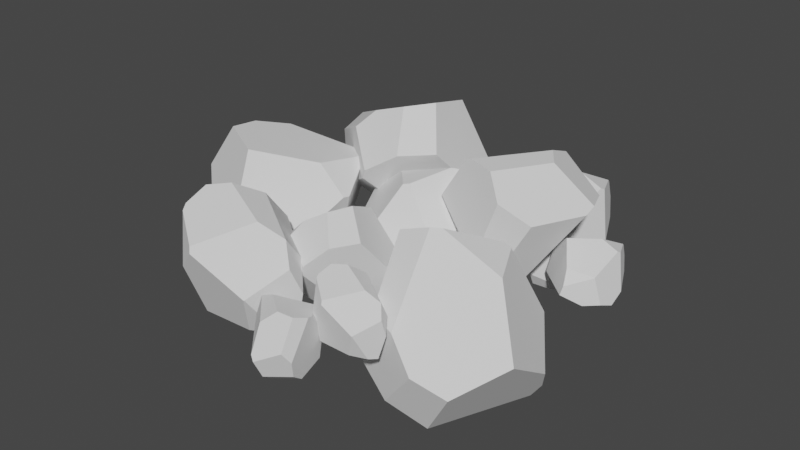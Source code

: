 # Source: iron.blend  (saved by Blender 3.3.6; exported with 4.5.12 LTS)
import bpy
from mathutils import Matrix  # noqa: F401  (used for matrix-valued properties, if any)

bpy.ops.wm.read_factory_settings(use_empty=True)
scene = bpy.context.scene
scene.name = 'Scene'

# ---- collections
col_collection = bpy.data.collections.new('Collection'); scene.collection.children.link(col_collection)

# ---- world
world_world = bpy.data.worlds.new('World'); scene.world = world_world
world_world.use_nodes = True; world_world.node_tree.nodes.clear()
_N = world_world.node_tree.nodes; _L = world_world.node_tree.links
n0 = _N.new('ShaderNodeOutputWorld'); n0.name = 'World Output'; n0.location = (300, 300)
n1 = _N.new('ShaderNodeBackground'); n1.name = 'Background'; n1.location = (10, 300)
n1.inputs[0].default_value = (0.05088, 0.05088, 0.05088, 1.0)
_L.new(n1.outputs[0], n0.inputs[0])
n0.is_active_output = True
world_world.color = (0.05088, 0.05088, 0.05088)
world_world.use_sun_shadow = False
world_world.sun_shadow_jitter_overblur = 0.0

# ---- meshes
me_sphere = bpy.data.meshes.new('Sphere')
me_sphere.from_pydata([(-0.09768, 0.1155, 0.04887), (-0.1116, 0.06142, 0.08545), (-0.09714, -0.008775, 0.03979), (-0.08543, -0.0294, 0.005039), (0.01808, 0.07121, 0.15), (-0.04752, 0.04388, 0.1358), (-0.07508, 0.1016, -0.01662), (-0.07775, -0.02906, -0.01692), (-0.06272, 0.1358, 0.05174), (0.01497, 0.1256, 0.0005293), (-0.03434, 0.1271, -0.008881), (-0.0442, -0.0408, 0.06624), (-0.04394, -0.04143, 0.06496), (-0.01538, 0.00813, 0.1378), (-0.006734, 0.01198, 0.1397), (0.05302, 0.09053, 0.1262), (0.02601, 0.07999, 0.1473), (0.01079, 0.134, 0.06973), (-0.0237, 0.1363, 0.0732), (0.051, -0.00868, 0.06883), (0.06934, 0.07097, 0.09799), (-0.02067, -0.04003, -0.006014), (0.01061, -0.04774, 0.02184), (0.02588, 0.1137, 0.002631), (0.04296, -0.03099, 0.03326), (0.06474, 0.07341, 0.05019), (0.04265, -0.03127, 0.03292), (0.01589, -0.01324, 0.0009211), (2.399e-05, 0.2719, 0.05511), (0.03908, 0.2495, 0.08939), (0.07471, 0.1972, 0.05488), (0.08172, 0.1765, 0.02664), (0.1155, 0.3426, 0.06382), (0.09683, 0.2903, 0.09007), (-0.002127, 0.2476, 0.0003952), (0.07795, 0.1712, 0.007991), (0.004841, 0.3012, 0.03768), (0.03119, 0.3107, -0.03662), (0.00383, 0.2845, -0.01708), (0.1284, 0.2146, 0.04626), (0.1285, 0.2138, 0.0453), (0.135, 0.2857, 0.07631), (0.1373, 0.2927, 0.07285), (0.1122, 0.3603, 0.02871), (0.1129, 0.3502, 0.05739), (0.04663, 0.3421, 0.01117), (0.03004, 0.3286, 0.03146), (0.1543, 0.2787, -0.003528), (0.1229, 0.3451, 0.002337), (0.1154, 0.1962, -0.01416), (0.1441, 0.218, -0.01168), (0.04448, 0.3098, -0.04036), (0.1527, 0.2475, -0.02187), (0.1035, 0.3246, -0.02716), (0.1527, 0.2471, -0.02192), (0.1183, 0.2316, -0.03004), (-0.1715, -0.1744, -0.004719), (-0.1509, -0.2371, -0.001166), (-0.06691, -0.2393, 0.003703), (-0.0291, -0.2218, 0.005192), (-0.1797, -0.239, 0.1398), (-0.1578, -0.2646, 0.0764), (-0.1202, -0.1267, -0.003608), (-0.01587, -0.203, 0.005228), (-0.1851, -0.1538, 0.02704), (-0.1381, -0.09757, 0.08382), (-0.14, -0.1051, 0.03467), (-0.04991, -0.261, 0.06442), (-0.04864, -0.2603, 0.06431), (-0.1264, -0.2768, 0.1101), (-0.1295, -0.2733, 0.1185), (-0.1773, -0.1993, 0.163), (-0.1842, -0.2294, 0.1455), (-0.1849, -0.1453, 0.1016), (-0.193, -0.1573, 0.07032), (-0.06534, -0.2147, 0.1512), (-0.1434, -0.1845, 0.1708), (-0.006294, -0.1996, 0.06295), (-0.0122, -0.215, 0.1018), (-0.1284, -0.1026, 0.09572), (-0.02814, -0.2037, 0.1342), (-0.1186, -0.1491, 0.1509), (-0.02776, -0.2037, 0.1338), (-0.02718, -0.1779, 0.09694), (0.0477, -0.2038, 0.03314), (0.05953, -0.2385, 0.03909), (0.1068, -0.2395, 0.03931), (0.128, -0.2297, 0.03766), (0.04784, -0.2291, 0.1184), (0.05822, -0.2481, 0.08442), (0.07632, -0.1773, 0.02862), (0.1353, -0.2192, 0.03587), (0.04101, -0.1901, 0.04969), (0.06896, -0.1546, 0.07559), (0.06638, -0.1624, 0.0489), (0.1183, -0.2471, 0.0741), (0.119, -0.2467, 0.07395), (0.07691, -0.2524, 0.1031), (0.07543, -0.2498, 0.1075), (0.04983, -0.2053, 0.1283), (0.04549, -0.2233, 0.121), (0.04343, -0.1798, 0.09044), (0.03799, -0.1888, 0.07423), (0.1122, -0.2149, 0.1194), (0.06897, -0.1966, 0.1305), (0.1425, -0.2131, 0.06737), (0.1404, -0.2187, 0.09027), (0.07477, -0.1566, 0.08227), (0.1325, -0.2101, 0.1079), (0.08214, -0.1784, 0.116), (0.1327, -0.2101, 0.1077), (0.1318, -0.1984, 0.08531), (-0.08097, 0.2626, -0.0431), (-0.06914, 0.2279, -0.03714), (-0.02189, 0.227, -0.03692), (-0.000717, 0.2368, -0.03857), (-0.08084, 0.2373, 0.0422), (-0.07045, 0.2184, 0.00819), (-0.05236, 0.2891, -0.04761), (0.006637, 0.2473, -0.04037), (-0.08766, 0.2764, -0.02655), (-0.05972, 0.3118, -0.0006442), (-0.0623, 0.304, -0.02733), (-0.01039, 0.2194, -0.002129), (-0.009688, 0.2197, -0.002285), (-0.05176, 0.214, 0.02684), (-0.05325, 0.2166, 0.03131), (-0.07884, 0.2611, 0.05208), (-0.08318, 0.2431, 0.04482), (-0.08525, 0.2866, 0.01421), (-0.09069, 0.2776, -0.002001), (-0.01646, 0.2516, 0.04315), (-0.05971, 0.2699, 0.05426), (0.0138, 0.2534, -0.008858), (0.01176, 0.2477, 0.01404), (-0.0539, 0.3099, 0.006034), (0.003809, 0.2564, 0.0317), (-0.04654, 0.2881, 0.03978), (0.004013, 0.2563, 0.03148), (0.003098, 0.268, 0.009079), (-0.1468, 0.2826, -0.04663), (-0.1991, 0.2643, -0.04338), (-0.1993, 0.1945, -0.03216), (-0.1839, 0.1635, -0.02726), (-0.2049, 0.3002, 0.07176), (-0.2243, 0.2759, 0.02012), (-0.1058, 0.241, -0.04017), (-0.1678, 0.1529, -0.02565), (-0.1307, 0.2971, -0.02081), (-0.084, 0.264, 0.03195), (-0.08906, 0.2612, -0.009412), (-0.2187, 0.185, 0.01947), (-0.2181, 0.1839, 0.01949), (-0.2347, 0.2523, 0.05069), (-0.2321, 0.2557, 0.05747), (-0.1721, 0.3011, 0.09228), (-0.1971, 0.3047, 0.07639), (-0.1255, 0.3035, 0.0416), (-0.1349, 0.3073, 0.01456), (-0.1825, 0.2063, 0.09169), (-0.1593, 0.2739, 0.102), (-0.1663, 0.1499, 0.02343), (-0.1804, 0.1577, 0.05498), (-0.08835, 0.2568, 0.0426), (-0.1721, 0.1741, 0.08092), (-0.1286, 0.2523, 0.08835), (-0.172, 0.1737, 0.08064), (-0.1494, 0.1707, 0.05052), (0.05577, -0.2692, -0.001499), (0.05296, -0.2341, 0.01028), (0.007421, -0.2223, 0.01485), (-0.01555, -0.2266, 0.01374), (0.06629, -0.2583, 0.08616), (0.05897, -0.2323, 0.0562), (0.02141, -0.2873, -0.007102), (-0.0253, -0.2347, 0.01116), (0.05982, -0.2865, 0.0123), (0.02559, -0.3182, 0.03538), (0.02854, -0.3071, 0.009926), (-3.328e-05, -0.2179, 0.05124), (-0.000811, -0.218, 0.0511), (0.04289, -0.2268, 0.07686), (0.04396, -0.2303, 0.08078), (0.05916, -0.2822, 0.09275), (0.06732, -0.2647, 0.08772), (0.0572, -0.3022, 0.05127), (0.06377, -0.2923, 0.03606), (0.0005291, -0.2573, 0.09086), (0.03863, -0.2865, 0.09539), (-0.03202, -0.2439, 0.04202), (-0.02745, -0.2425, 0.06521), (0.02078, -0.3161, 0.04276), (-0.02089, -0.2554, 0.08071), (0.0207, -0.2987, 0.07974), (-0.02109, -0.2553, 0.08051), (-0.02421, -0.2632, 0.05671), (0.1534, 0.1337, -0.02138), (0.1637, 0.1598, -0.02538), (0.1364, 0.1833, -0.02934), (0.1191, 0.1877, -0.03022), (0.1719, 0.1661, 0.03554), (0.1725, 0.1742, 0.0058), (0.1234, 0.1319, -0.02141), (0.1096, 0.1851, -0.02991), (0.1518, 0.1264, -0.005809), (0.1202, 0.1259, 0.01833), (0.1235, 0.1232, -0.002604), (0.136, 0.2005, -0.006497), (0.1354, 0.2006, -0.006592), (0.165, 0.1897, 0.01695), (0.165, 0.1885, 0.02089), (0.1599, 0.156, 0.04765), (0.1707, 0.1623, 0.03887), (0.1485, 0.1307, 0.02593), (0.1548, 0.1295, 0.01264), (0.1273, 0.1896, 0.03392), (0.1446, 0.1609, 0.04951), (0.1048, 0.192, -0.006188), (0.1104, 0.1991, 0.009497), (0.1182, 0.1313, 0.02231), (0.1122, 0.1943, 0.0249), (0.127, 0.1541, 0.04171), (0.1121, 0.1943, 0.02472), (0.1053, 0.1826, 0.01091), (0.2276, -0.2035, 0.00804), (0.2747, -0.1399, 0.04115), (0.263, -0.04977, -0.0194), (0.2429, -0.02153, -0.0609), (0.1409, -0.1053, 0.1666), (0.2224, -0.09441, 0.1228), (0.181, -0.1811, -0.06666), (0.2256, -0.02016, -0.08526), (0.1805, -0.2166, 0.02629), (0.07252, -0.1794, -0.01142), (0.1273, -0.1984, -0.03976), (0.2199, 0.008987, 0.02714), (0.2193, 0.009804, 0.02557), (0.1962, -0.03907, 0.1316), (0.1854, -0.0408, 0.1374), (0.08442, -0.1182, 0.1518), (0.1276, -0.1136, 0.1671), (0.1002, -0.1886, 0.07348), (0.1418, -0.203, 0.06619), (0.09729, 0.001845, 0.06731), (0.06086, -0.08944, 0.1201), (0.1651, 0.01335, -0.05365), (0.1405, 0.03465, -0.009622), (0.06409, -0.1608, -0.006654), (0.1009, 0.02538, 0.01779), (0.04803, -0.09583, 0.05994), (0.1012, 0.02562, 0.01723), (0.1156, -0.007073, -0.02899), (-0.007956, -0.1021, 0.1485), (-0.01995, -0.05344, 0.1247), (0.01963, -0.04468, 0.06684), (0.04388, -0.05458, 0.04365), (-0.1169, -0.1027, 0.07208), (-0.07731, -0.05944, 0.08628), (0.03328, -0.1334, 0.1208), (0.05682, -0.0676, 0.03751), (-0.02659, -0.1299, 0.1442), (-0.01691, -0.1871, 0.09222), (0.008086, -0.1649, 0.1173), (-0.01384, -0.04696, 0.02204), (-0.0129, -0.0473, 0.02136), (-0.08468, -0.05833, 0.04697), (-0.08996, -0.06414, 0.04525), (-0.116, -0.1405, 0.06409), (-0.1193, -0.1124, 0.0734), (-0.0668, -0.1616, 0.1075), (-0.05679, -0.1427, 0.1269), (-0.05683, -0.1132, -0.005467), (-0.09837, -0.1508, 0.03997), (0.02945, -0.08866, 0.002488), (-0.001074, -0.0907, -0.01537), (-0.02048, -0.1862, 0.07916), (-0.0243, -0.1119, -0.01976), (-0.06252, -0.1685, 0.03857), (-0.02389, -0.1117, -0.01983), (0.006172, -0.1189, 0.001938), (-0.286, -0.05089, 0.1705), (-0.2141, -0.08918, 0.1665), (-0.2037, -0.1346, 0.07373), (-0.2196, -0.147, 0.02645), (-0.1339, 0.0644, 0.1286), (-0.1405, -0.02249, 0.1443), (-0.3342, -0.05723, 0.09927), (-0.2394, -0.1457, 0.006089), (-0.2912, -0.002208, 0.163), (-0.3176, 0.05241, 0.06611), (-0.3374, 0.001972, 0.09486), (-0.1445, -0.09556, 0.03218), (-0.1453, -0.0961, 0.03065), (-0.1061, -0.01368, 0.09747), (-0.1054, -0.002055, 0.09559), (-0.1639, 0.1044, 0.1018), (-0.1414, 0.07714, 0.1275), (-0.2582, 0.07447, 0.1233), (-0.2633, 0.04298, 0.1513), (-0.1468, 0.02016, -0.008762), (-0.1735, 0.09923, 0.0566), (-0.2097, -0.09342, -0.03388), (-0.1712, -0.05933, -0.0418), (-0.3047, 0.05597, 0.05135), (-0.1662, -0.01303, -0.04413), (-0.222, 0.08204, 0.02828), (-0.1663, -0.01362, -0.04436), (-0.2155, -0.03771, -0.03498), (-0.04702, 0.1192, 0.2151), (-0.05459, 0.192, 0.1967), (-0.01596, 0.2079, 0.1102), (0.006485, 0.1946, 0.07044), (-0.2091, 0.1643, 0.1487), (-0.1412, 0.2078, 0.163), (-0.01005, 0.07464, 0.1601), (0.01783, 0.1758, 0.05594), (-0.08061, 0.08839, 0.21), (-0.09873, 0.02364, 0.1283), (-0.05301, 0.04036, 0.1575), (-0.07206, 0.2242, 0.06148), (-0.07113, 0.2237, 0.06023), (-0.1609, 0.2207, 0.114), (-0.1699, 0.2148, 0.1123), (-0.2213, 0.1163, 0.1309), (-0.2148, 0.1518, 0.1493), (-0.152, 0.06577, 0.1686), (-0.1282, 0.08331, 0.1944), (-0.1548, 0.1546, 0.02645), (-0.2078, 0.1043, 0.09187), (-0.0333, 0.1635, 0.01464), (-0.07833, 0.1728, 0.0003355), (-0.1066, 0.02883, 0.1124), (-0.116, 0.1517, -0.002158), (-0.1668, 0.07255, 0.0756), (-0.1154, 0.1519, -0.002336), (-0.07262, 0.1297, 0.01551), (0.1045, 0.2038, 0.1481), (0.03795, 0.1775, 0.1241), (0.04415, 0.1529, 0.03143), (0.06718, 0.1478, -0.009881), (0.07162, 0.03083, 0.1897), (0.02801, 0.0873, 0.1493), (0.1619, 0.2046, 0.09254), (0.08921, 0.1502, -0.02407), (0.1346, 0.1782, 0.1714), (0.2163, 0.1222, 0.1341), (0.1945, 0.1737, 0.1243), (0.03817, 0.07723, 0.02624), (0.03899, 0.07727, 0.02482), (0.02646, 0.04032, 0.122), (0.03232, 0.03297, 0.1275), (0.122, 0.01641, 0.1936), (0.08339, 0.02834, 0.1963), (0.1643, 0.09994, 0.1892), (0.1418, 0.1321, 0.1903), (0.1115, -0.0001797, 0.06547), (0.1433, 0.00461, 0.1582), (0.1094, 0.08651, -0.02094), (0.1024, 0.0414, -0.005578), (0.2148, 0.1058, 0.126), (0.1223, 0.01309, 0.02025), (0.1792, 0.03071, 0.1268), (0.1222, 0.01341, 0.01973), (0.1408, 0.06052, 0.01109), (0.1572, 0.1293, 0.05589), (0.1836, 0.1141, 0.07908), (0.2077, 0.07875, 0.05574), (0.2125, 0.06477, 0.03664), (0.2353, 0.1771, 0.06179), (0.2227, 0.1417, 0.07954), (0.1558, 0.1128, 0.01889), (0.2099, 0.06121, 0.02403), (0.1605, 0.1491, 0.04411), (0.1783, 0.1555, -0.006141), (0.1598, 0.1378, 0.00707), (0.244, 0.09052, 0.04991), (0.2441, 0.09, 0.04926), (0.2485, 0.1386, 0.07023), (0.2501, 0.1434, 0.06789), (0.2331, 0.1891, 0.03804), (0.2336, 0.1823, 0.05744), (0.1887, 0.1768, 0.02618), (0.1775, 0.1677, 0.0399), (0.2615, 0.1339, 0.01624), (0.2403, 0.1788, 0.0202), (0.2352, 0.07812, 0.009046), (0.2547, 0.09283, 0.01073), (0.1873, 0.1549, -0.008674), (0.2605, 0.1128, 0.003831), (0.2272, 0.1649, 0.0002581), (0.2604, 0.1125, 0.0038), (0.2372, 0.1021, -0.001695)], [], [(11, 13, 5, 1, 2), (3, 2, 1, 0, 6, 7), (16, 15, 17, 18), (0, 8, 10, 6), (4, 5, 13, 14), (3, 12, 11, 2), (10, 8, 18, 17, 9), (4, 16, 18, 8, 0, 1, 5), (14, 19, 20, 15, 16, 4), (26, 22, 21, 27), (26, 27, 23, 25, 24), (3, 7, 21, 22, 12), (20, 19, 24, 25), (11, 12, 22, 26, 24, 19, 14, 13), (20, 25, 23, 9, 17, 15), (7, 6, 10, 9, 23, 27, 21), (39, 41, 33, 29, 30), (31, 30, 29, 28, 34, 35), (44, 43, 45, 46), (28, 36, 38, 34), (32, 33, 41, 42), (31, 40, 39, 30), (38, 36, 46, 45, 37), (32, 44, 46, 36, 28, 29, 33), (42, 47, 48, 43, 44, 32), (54, 50, 49, 55), (54, 55, 51, 53, 52), (31, 35, 49, 50, 40), (48, 47, 52, 53), (39, 40, 50, 54, 52, 47, 42, 41), (48, 53, 51, 37, 45, 43), (35, 34, 38, 37, 51, 55, 49), (67, 69, 61, 57, 58), (59, 58, 57, 56, 62, 63), (72, 71, 73, 74), (56, 64, 66, 62), (60, 61, 69, 70), (59, 68, 67, 58), (66, 64, 74, 73, 65), (60, 72, 74, 64, 56, 57, 61), (70, 75, 76, 71, 72, 60), (82, 78, 77, 83), (82, 83, 79, 81, 80), (59, 63, 77, 78, 68), (76, 75, 80, 81), (67, 68, 78, 82, 80, 75, 70, 69), (76, 81, 79, 65, 73, 71), (63, 62, 66, 65, 79, 83, 77), (95, 97, 89, 85, 86), (87, 86, 85, 84, 90, 91), (100, 99, 101, 102), (84, 92, 94, 90), (88, 89, 97, 98), (87, 96, 95, 86), (94, 92, 102, 101, 93), (88, 100, 102, 92, 84, 85, 89), (98, 103, 104, 99, 100, 88), (110, 106, 105, 111), (110, 111, 107, 109, 108), (87, 91, 105, 106, 96), (104, 103, 108, 109), (95, 96, 106, 110, 108, 103, 98, 97), (104, 109, 107, 93, 101, 99), (91, 90, 94, 93, 107, 111, 105), (123, 125, 117, 113, 114), (115, 114, 113, 112, 118, 119), (128, 127, 129, 130), (112, 120, 122, 118), (116, 117, 125, 126), (115, 124, 123, 114), (122, 120, 130, 129, 121), (116, 128, 130, 120, 112, 113, 117), (126, 131, 132, 127, 128, 116), (138, 134, 133, 139), (138, 139, 135, 137, 136), (115, 119, 133, 134, 124), (132, 131, 136, 137), (123, 124, 134, 138, 136, 131, 126, 125), (132, 137, 135, 121, 129, 127), (119, 118, 122, 121, 135, 139, 133), (151, 153, 145, 141, 142), (143, 142, 141, 140, 146, 147), (156, 155, 157, 158), (140, 148, 150, 146), (144, 145, 153, 154), (143, 152, 151, 142), (150, 148, 158, 157, 149), (144, 156, 158, 148, 140, 141, 145), (154, 159, 160, 155, 156, 144), (166, 162, 161, 167), (166, 167, 163, 165, 164), (143, 147, 161, 162, 152), (160, 159, 164, 165), (151, 152, 162, 166, 164, 159, 154, 153), (160, 165, 163, 149, 157, 155), (147, 146, 150, 149, 163, 167, 161), (179, 181, 173, 169, 170), (171, 170, 169, 168, 174, 175), (184, 183, 185, 186), (168, 176, 178, 174), (172, 173, 181, 182), (171, 180, 179, 170), (178, 176, 186, 185, 177), (172, 184, 186, 176, 168, 169, 173), (182, 187, 188, 183, 184, 172), (194, 190, 189, 195), (194, 195, 191, 193, 192), (171, 175, 189, 190, 180), (188, 187, 192, 193), (179, 180, 190, 194, 192, 187, 182, 181), (188, 193, 191, 177, 185, 183), (175, 174, 178, 177, 191, 195, 189), (207, 209, 201, 197, 198), (199, 198, 197, 196, 202, 203), (212, 211, 213, 214), (196, 204, 206, 202), (200, 201, 209, 210), (199, 208, 207, 198), (206, 204, 214, 213, 205), (200, 212, 214, 204, 196, 197, 201), (210, 215, 216, 211, 212, 200), (222, 218, 217, 223), (222, 223, 219, 221, 220), (199, 203, 217, 218, 208), (216, 215, 220, 221), (207, 208, 218, 222, 220, 215, 210, 209), (216, 221, 219, 205, 213, 211), (203, 202, 206, 205, 219, 223, 217), (235, 237, 229, 225, 226), (227, 226, 225, 224, 230, 231), (240, 239, 241, 242), (224, 232, 234, 230), (228, 229, 237, 238), (227, 236, 235, 226), (234, 232, 242, 241, 233), (228, 240, 242, 232, 224, 225, 229), (238, 243, 244, 239, 240, 228), (250, 246, 245, 251), (250, 251, 247, 249, 248), (227, 231, 245, 246, 236), (244, 243, 248, 249), (235, 236, 246, 250, 248, 243, 238, 237), (244, 249, 247, 233, 241, 239), (231, 230, 234, 233, 247, 251, 245), (263, 265, 257, 253, 254), (255, 254, 253, 252, 258, 259), (268, 267, 269, 270), (252, 260, 262, 258), (256, 257, 265, 266), (255, 264, 263, 254), (262, 260, 270, 269, 261), (256, 268, 270, 260, 252, 253, 257), (266, 271, 272, 267, 268, 256), (278, 274, 273, 279), (278, 279, 275, 277, 276), (255, 259, 273, 274, 264), (272, 271, 276, 277), (263, 264, 274, 278, 276, 271, 266, 265), (272, 277, 275, 261, 269, 267), (259, 258, 262, 261, 275, 279, 273), (291, 293, 285, 281, 282), (283, 282, 281, 280, 286, 287), (296, 295, 297, 298), (280, 288, 290, 286), (284, 285, 293, 294), (283, 292, 291, 282), (290, 288, 298, 297, 289), (284, 296, 298, 288, 280, 281, 285), (294, 299, 300, 295, 296, 284), (306, 302, 301, 307), (306, 307, 303, 305, 304), (283, 287, 301, 302, 292), (300, 299, 304, 305), (291, 292, 302, 306, 304, 299, 294, 293), (300, 305, 303, 289, 297, 295), (287, 286, 290, 289, 303, 307, 301), (319, 321, 313, 309, 310), (311, 310, 309, 308, 314, 315), (324, 323, 325, 326), (308, 316, 318, 314), (312, 313, 321, 322), (311, 320, 319, 310), (318, 316, 326, 325, 317), (312, 324, 326, 316, 308, 309, 313), (322, 327, 328, 323, 324, 312), (334, 330, 329, 335), (334, 335, 331, 333, 332), (311, 315, 329, 330, 320), (328, 327, 332, 333), (319, 320, 330, 334, 332, 327, 322, 321), (328, 333, 331, 317, 325, 323), (315, 314, 318, 317, 331, 335, 329), (347, 349, 341, 337, 338), (339, 338, 337, 336, 342, 343), (352, 351, 353, 354), (336, 344, 346, 342), (340, 341, 349, 350), (339, 348, 347, 338), (346, 344, 354, 353, 345), (340, 352, 354, 344, 336, 337, 341), (350, 355, 356, 351, 352, 340), (362, 358, 357, 363), (362, 363, 359, 361, 360), (339, 343, 357, 358, 348), (356, 355, 360, 361), (347, 348, 358, 362, 360, 355, 350, 349), (356, 361, 359, 345, 353, 351), (343, 342, 346, 345, 359, 363, 357), (375, 377, 369, 365, 366), (367, 366, 365, 364, 370, 371), (380, 379, 381, 382), (364, 372, 374, 370), (368, 369, 377, 378), (367, 376, 375, 366), (374, 372, 382, 381, 373), (368, 380, 382, 372, 364, 365, 369), (378, 383, 384, 379, 380, 368), (390, 386, 385, 391), (390, 391, 387, 389, 388), (367, 371, 385, 386, 376), (384, 383, 388, 389), (375, 376, 386, 390, 388, 383, 378, 377), (384, 389, 387, 373, 381, 379), (371, 370, 374, 373, 387, 391, 385)])
_uv = me_sphere.uv_layers.new(name='UVMap')
_uv.uv.foreach_set('vector', [0.4548, 0.3858, 0.5844, 0.4474, 0.5467, 0.4567, 0.3935, 0.4286, 0.3808, 0.3781, 0.3787, 0.3439, 0.3808, 0.3781, 0.3935, 0.4286, 0.416, 0.4025, 0.3923, 0.3399, 0.3777, 0.3238, 0.7298, 0.4588, 0.7682, 0.438, 0.7102, 0.4012, 0.6365, 0.4115, 0.416, 0.4025, 0.5322, 0.4004, 0.5412, 0.3405, 0.3923, 0.3399, 0.7094, 0.4611, 0.5467, 0.4567, 0.5844, 0.4474, 0.6061, 0.4481, 0.3787, 0.3439, 0.4546, 0.3846, 0.4548, 0.3858, 0.3808, 0.3781, 0.5412, 0.3405, 0.5322, 0.4004, 0.6365, 0.4115, 0.7102, 0.4012, 0.6623, 0.3385, 0.7094, 0.4611, 0.7298, 0.4588, 0.6365, 0.4115, 0.5322, 0.4004, 0.416, 0.4025, 0.3935, 0.4286, 0.5467, 0.4567, 0.6061, 0.4481, 0.6266, 0.3752, 0.7498, 0.4085, 0.7682, 0.438, 0.7298, 0.4588, 0.7094, 0.4611, 0.5807, 0.3422, 0.5141, 0.3361, 0.4606, 0.32, 0.5413, 0.3221, 0.5807, 0.3422, 0.5413, 0.3221, 0.6679, 0.337, 0.7153, 0.3674, 0.5815, 0.3425, 0.3787, 0.3439, 0.3777, 0.3238, 0.4606, 0.32, 0.5141, 0.3361, 0.4546, 0.3846, 0.7498, 0.4085, 0.6266, 0.3752, 0.5815, 0.3425, 0.7153, 0.3674, 0.4548, 0.3858, 0.4546, 0.3846, 0.5141, 0.3361, 0.5807, 0.3422, 0.5815, 0.3425, 0.6266, 0.3752, 0.6061, 0.4481, 0.5844, 0.4474, 0.7498, 0.4085, 0.7153, 0.3674, 0.6679, 0.337, 0.6623, 0.3385, 0.7102, 0.4012, 0.7682, 0.438, 0.3777, 0.3238, 0.3923, 0.3399, 0.5412, 0.3405, 0.6623, 0.3385, 0.6679, 0.337, 0.5413, 0.3221, 0.4606, 0.32, 0.4548, 0.3858, 0.5844, 0.4474, 0.5467, 0.4567, 0.3935, 0.4286, 0.3808, 0.3781, 0.3787, 0.3439, 0.3808, 0.3781, 0.3935, 0.4286, 0.416, 0.4025, 0.3923, 0.3399, 0.3777, 0.3238, 0.7298, 0.4588, 0.7682, 0.438, 0.7102, 0.4012, 0.6365, 0.4115, 0.416, 0.4025, 0.5322, 0.4004, 0.5412, 0.3405, 0.3923, 0.3399, 0.7094, 0.4611, 0.5467, 0.4567, 0.5844, 0.4474, 0.6061, 0.4481, 0.3787, 0.3439, 0.4546, 0.3846, 0.4548, 0.3858, 0.3808, 0.3781, 0.5412, 0.3405, 0.5322, 0.4004, 0.6365, 0.4115, 0.7102, 0.4012, 0.6623, 0.3385, 0.7094, 0.4611, 0.7298, 0.4588, 0.6365, 0.4115, 0.5322, 0.4004, 0.416, 0.4025, 0.3935, 0.4286, 0.5467, 0.4567, 0.6061, 0.4481, 0.6266, 0.3752, 0.7498, 0.4085, 0.7682, 0.438, 0.7298, 0.4588, 0.7094, 0.4611, 0.5807, 0.3422, 0.5141, 0.3361, 0.4606, 0.32, 0.5413, 0.3221, 0.5807, 0.3422, 0.5413, 0.3221, 0.6679, 0.337, 0.7153, 0.3674, 0.5815, 0.3425, 0.3787, 0.3439, 0.3777, 0.3238, 0.4606, 0.32, 0.5141, 0.3361, 0.4546, 0.3846, 0.7498, 0.4085, 0.6266, 0.3752, 0.5815, 0.3425, 0.7153, 0.3674, 0.4548, 0.3858, 0.4546, 0.3846, 0.5141, 0.3361, 0.5807, 0.3422, 0.5815, 0.3425, 0.6266, 0.3752, 0.6061, 0.4481, 0.5844, 0.4474, 0.7498, 0.4085, 0.7153, 0.3674, 0.6679, 0.337, 0.6623, 0.3385, 0.7102, 0.4012, 0.7682, 0.438, 0.3777, 0.3238, 0.3923, 0.3399, 0.5412, 0.3405, 0.6623, 0.3385, 0.6679, 0.337, 0.5413, 0.3221, 0.4606, 0.32, 0.4548, 0.3858, 0.5844, 0.4474, 0.5467, 0.4567, 0.3935, 0.4286, 0.3808, 0.3781, 0.3787, 0.3439, 0.3808, 0.3781, 0.3935, 0.4286, 0.416, 0.4025, 0.3923, 0.3399, 0.3777, 0.3238, 0.7298, 0.4588, 0.7682, 0.438, 0.7102, 0.4012, 0.6365, 0.4115, 0.416, 0.4025, 0.5322, 0.4004, 0.5412, 0.3405, 0.3923, 0.3399, 0.7094, 0.4611, 0.5467, 0.4567, 0.5844, 0.4474, 0.6061, 0.4481, 0.3787, 0.3439, 0.4546, 0.3846, 0.4548, 0.3858, 0.3808, 0.3781, 0.5412, 0.3405, 0.5322, 0.4004, 0.6365, 0.4115, 0.7102, 0.4012, 0.6623, 0.3385, 0.7094, 0.4611, 0.7298, 0.4588, 0.6365, 0.4115, 0.5322, 0.4004, 0.416, 0.4025, 0.3935, 0.4286, 0.5467, 0.4567, 0.6061, 0.4481, 0.6266, 0.3752, 0.7498, 0.4085, 0.7682, 0.438, 0.7298, 0.4588, 0.7094, 0.4611, 0.5807, 0.3422, 0.5141, 0.3361, 0.4606, 0.32, 0.5413, 0.3221, 0.5807, 0.3422, 0.5413, 0.3221, 0.6679, 0.337, 0.7153, 0.3674, 0.5815, 0.3425, 0.3787, 0.3439, 0.3777, 0.3238, 0.4606, 0.32, 0.5141, 0.3361, 0.4546, 0.3846, 0.7498, 0.4085, 0.6266, 0.3752, 0.5815, 0.3425, 0.7153, 0.3674, 0.4548, 0.3858, 0.4546, 0.3846, 0.5141, 0.3361, 0.5807, 0.3422, 0.5815, 0.3425, 0.6266, 0.3752, 0.6061, 0.4481, 0.5844, 0.4474, 0.7498, 0.4085, 0.7153, 0.3674, 0.6679, 0.337, 0.6623, 0.3385, 0.7102, 0.4012, 0.7682, 0.438, 0.3777, 0.3238, 0.3923, 0.3399, 0.5412, 0.3405, 0.6623, 0.3385, 0.6679, 0.337, 0.5413, 0.3221, 0.4606, 0.32, 0.4548, 0.3858, 0.5844, 0.4474, 0.5467, 0.4567, 0.3935, 0.4286, 0.3808, 0.3781, 0.3787, 0.3439, 0.3808, 0.3781, 0.3935, 0.4286, 0.416, 0.4025, 0.3923, 0.3399, 0.3777, 0.3238, 0.7298, 0.4588, 0.7682, 0.438, 0.7102, 0.4012, 0.6365, 0.4115, 0.416, 0.4025, 0.5322, 0.4004, 0.5412, 0.3405, 0.3923, 0.3399, 0.7094, 0.4611, 0.5467, 0.4567, 0.5844, 0.4474, 0.6061, 0.4481, 0.3787, 0.3439, 0.4546, 0.3846, 0.4548, 0.3858, 0.3808, 0.3781, 0.5412, 0.3405, 0.5322, 0.4004, 0.6365, 0.4115, 0.7102, 0.4012, 0.6623, 0.3385, 0.7094, 0.4611, 0.7298, 0.4588, 0.6365, 0.4115, 0.5322, 0.4004, 0.416, 0.4025, 0.3935, 0.4286, 0.5467, 0.4567, 0.6061, 0.4481, 0.6266, 0.3752, 0.7498, 0.4085, 0.7682, 0.438, 0.7298, 0.4588, 0.7094, 0.4611, 0.5807, 0.3422, 0.5141, 0.3361, 0.4606, 0.32, 0.5413, 0.3221, 0.5807, 0.3422, 0.5413, 0.3221, 0.6679, 0.337, 0.7153, 0.3674, 0.5815, 0.3425, 0.3787, 0.3439, 0.3777, 0.3238, 0.4606, 0.32, 0.5141, 0.3361, 0.4546, 0.3846, 0.7498, 0.4085, 0.6266, 0.3752, 0.5815, 0.3425, 0.7153, 0.3674, 0.4548, 0.3858, 0.4546, 0.3846, 0.5141, 0.3361, 0.5807, 0.3422, 0.5815, 0.3425, 0.6266, 0.3752, 0.6061, 0.4481, 0.5844, 0.4474, 0.7498, 0.4085, 0.7153, 0.3674, 0.6679, 0.337, 0.6623, 0.3385, 0.7102, 0.4012, 0.7682, 0.438, 0.3777, 0.3238, 0.3923, 0.3399, 0.5412, 0.3405, 0.6623, 0.3385, 0.6679, 0.337, 0.5413, 0.3221, 0.4606, 0.32, 0.4548, 0.3858, 0.5844, 0.4474, 0.5467, 0.4567, 0.3935, 0.4286, 0.3808, 0.3781, 0.3787, 0.3439, 0.3808, 0.3781, 0.3935, 0.4286, 0.416, 0.4025, 0.3923, 0.3399, 0.3777, 0.3238, 0.7298, 0.4588, 0.7682, 0.438, 0.7102, 0.4012, 0.6365, 0.4115, 0.416, 0.4025, 0.5322, 0.4004, 0.5412, 0.3405, 0.3923, 0.3399, 0.7094, 0.4611, 0.5467, 0.4567, 0.5844, 0.4474, 0.6061, 0.4481, 0.3787, 0.3439, 0.4546, 0.3846, 0.4548, 0.3858, 0.3808, 0.3781, 0.5412, 0.3405, 0.5322, 0.4004, 0.6365, 0.4115, 0.7102, 0.4012, 0.6623, 0.3385, 0.7094, 0.4611, 0.7298, 0.4588, 0.6365, 0.4115, 0.5322, 0.4004, 0.416, 0.4025, 0.3935, 0.4286, 0.5467, 0.4567, 0.6061, 0.4481, 0.6266, 0.3752, 0.7498, 0.4085, 0.7682, 0.438, 0.7298, 0.4588, 0.7094, 0.4611, 0.5807, 0.3422, 0.5141, 0.3361, 0.4606, 0.32, 0.5413, 0.3221, 0.5807, 0.3422, 0.5413, 0.3221, 0.6679, 0.337, 0.7153, 0.3674, 0.5815, 0.3425, 0.3787, 0.3439, 0.3777, 0.3238, 0.4606, 0.32, 0.5141, 0.3361, 0.4546, 0.3846, 0.7498, 0.4085, 0.6266, 0.3752, 0.5815, 0.3425, 0.7153, 0.3674, 0.4548, 0.3858, 0.4546, 0.3846, 0.5141, 0.3361, 0.5807, 0.3422, 0.5815, 0.3425, 0.6266, 0.3752, 0.6061, 0.4481, 0.5844, 0.4474, 0.7498, 0.4085, 0.7153, 0.3674, 0.6679, 0.337, 0.6623, 0.3385, 0.7102, 0.4012, 0.7682, 0.438, 0.3777, 0.3238, 0.3923, 0.3399, 0.5412, 0.3405, 0.6623, 0.3385, 0.6679, 0.337, 0.5413, 0.3221, 0.4606, 0.32, 0.4548, 0.3858, 0.5844, 0.4474, 0.5467, 0.4567, 0.3935, 0.4286, 0.3808, 0.3781, 0.3787, 0.3439, 0.3808, 0.3781, 0.3935, 0.4286, 0.416, 0.4025, 0.3923, 0.3399, 0.3777, 0.3238, 0.7298, 0.4588, 0.7682, 0.438, 0.7102, 0.4012, 0.6365, 0.4115, 0.416, 0.4025, 0.5322, 0.4004, 0.5412, 0.3405, 0.3923, 0.3399, 0.7094, 0.4611, 0.5467, 0.4567, 0.5844, 0.4474, 0.6061, 0.4481, 0.3787, 0.3439, 0.4546, 0.3846, 0.4548, 0.3858, 0.3808, 0.3781, 0.5412, 0.3405, 0.5322, 0.4004, 0.6365, 0.4115, 0.7102, 0.4012, 0.6623, 0.3385, 0.7094, 0.4611, 0.7298, 0.4588, 0.6365, 0.4115, 0.5322, 0.4004, 0.416, 0.4025, 0.3935, 0.4286, 0.5467, 0.4567, 0.6061, 0.4481, 0.6266, 0.3752, 0.7498, 0.4085, 0.7682, 0.438, 0.7298, 0.4588, 0.7094, 0.4611, 0.5807, 0.3422, 0.5141, 0.3361, 0.4606, 0.32, 0.5413, 0.3221, 0.5807, 0.3422, 0.5413, 0.3221, 0.6679, 0.337, 0.7153, 0.3674, 0.5815, 0.3425, 0.3787, 0.3439, 0.3777, 0.3238, 0.4606, 0.32, 0.5141, 0.3361, 0.4546, 0.3846, 0.7498, 0.4085, 0.6266, 0.3752, 0.5815, 0.3425, 0.7153, 0.3674, 0.4548, 0.3858, 0.4546, 0.3846, 0.5141, 0.3361, 0.5807, 0.3422, 0.5815, 0.3425, 0.6266, 0.3752, 0.6061, 0.4481, 0.5844, 0.4474, 0.7498, 0.4085, 0.7153, 0.3674, 0.6679, 0.337, 0.6623, 0.3385, 0.7102, 0.4012, 0.7682, 0.438, 0.3777, 0.3238, 0.3923, 0.3399, 0.5412, 0.3405, 0.6623, 0.3385, 0.6679, 0.337, 0.5413, 0.3221, 0.4606, 0.32, 0.4548, 0.3858, 0.5844, 0.4474, 0.5467, 0.4567, 0.3935, 0.4286, 0.3808, 0.3781, 0.3787, 0.3439, 0.3808, 0.3781, 0.3935, 0.4286, 0.416, 0.4025, 0.3923, 0.3399, 0.3777, 0.3238, 0.7298, 0.4588, 0.7682, 0.438, 0.7102, 0.4012, 0.6365, 0.4115, 0.416, 0.4025, 0.5322, 0.4004, 0.5412, 0.3405, 0.3923, 0.3399, 0.7094, 0.4611, 0.5467, 0.4567, 0.5844, 0.4474, 0.6061, 0.4481, 0.3787, 0.3439, 0.4546, 0.3846, 0.4548, 0.3858, 0.3808, 0.3781, 0.5412, 0.3405, 0.5322, 0.4004, 0.6365, 0.4115, 0.7102, 0.4012, 0.6623, 0.3385, 0.7094, 0.4611, 0.7298, 0.4588, 0.6365, 0.4115, 0.5322, 0.4004, 0.416, 0.4025, 0.3935, 0.4286, 0.5467, 0.4567, 0.6061, 0.4481, 0.6266, 0.3752, 0.7498, 0.4085, 0.7682, 0.438, 0.7298, 0.4588, 0.7094, 0.4611, 0.5807, 0.3422, 0.5141, 0.3361, 0.4606, 0.32, 0.5413, 0.3221, 0.5807, 0.3422, 0.5413, 0.3221, 0.6679, 0.337, 0.7153, 0.3674, 0.5815, 0.3425, 0.3787, 0.3439, 0.3777, 0.3238, 0.4606, 0.32, 0.5141, 0.3361, 0.4546, 0.3846, 0.7498, 0.4085, 0.6266, 0.3752, 0.5815, 0.3425, 0.7153, 0.3674, 0.4548, 0.3858, 0.4546, 0.3846, 0.5141, 0.3361, 0.5807, 0.3422, 0.5815, 0.3425, 0.6266, 0.3752, 0.6061, 0.4481, 0.5844, 0.4474, 0.7498, 0.4085, 0.7153, 0.3674, 0.6679, 0.337, 0.6623, 0.3385, 0.7102, 0.4012, 0.7682, 0.438, 0.3777, 0.3238, 0.3923, 0.3399, 0.5412, 0.3405, 0.6623, 0.3385, 0.6679, 0.337, 0.5413, 0.3221, 0.4606, 0.32, 0.4548, 0.3858, 0.5844, 0.4474, 0.5467, 0.4567, 0.3935, 0.4286, 0.3808, 0.3781, 0.3787, 0.3439, 0.3808, 0.3781, 0.3935, 0.4286, 0.416, 0.4025, 0.3923, 0.3399, 0.3777, 0.3238, 0.7298, 0.4588, 0.7682, 0.438, 0.7102, 0.4012, 0.6365, 0.4115, 0.416, 0.4025, 0.5322, 0.4004, 0.5412, 0.3405, 0.3923, 0.3399, 0.7094, 0.4611, 0.5467, 0.4567, 0.5844, 0.4474, 0.6061, 0.4481, 0.3787, 0.3439, 0.4546, 0.3846, 0.4548, 0.3858, 0.3808, 0.3781, 0.5412, 0.3405, 0.5322, 0.4004, 0.6365, 0.4115, 0.7102, 0.4012, 0.6623, 0.3385, 0.7094, 0.4611, 0.7298, 0.4588, 0.6365, 0.4115, 0.5322, 0.4004, 0.416, 0.4025, 0.3935, 0.4286, 0.5467, 0.4567, 0.6061, 0.4481, 0.6266, 0.3752, 0.7498, 0.4085, 0.7682, 0.438, 0.7298, 0.4588, 0.7094, 0.4611, 0.5807, 0.3422, 0.5141, 0.3361, 0.4606, 0.32, 0.5413, 0.3221, 0.5807, 0.3422, 0.5413, 0.3221, 0.6679, 0.337, 0.7153, 0.3674, 0.5815, 0.3425, 0.3787, 0.3439, 0.3777, 0.3238, 0.4606, 0.32, 0.5141, 0.3361, 0.4546, 0.3846, 0.7498, 0.4085, 0.6266, 0.3752, 0.5815, 0.3425, 0.7153, 0.3674, 0.4548, 0.3858, 0.4546, 0.3846, 0.5141, 0.3361, 0.5807, 0.3422, 0.5815, 0.3425, 0.6266, 0.3752, 0.6061, 0.4481, 0.5844, 0.4474, 0.7498, 0.4085, 0.7153, 0.3674, 0.6679, 0.337, 0.6623, 0.3385, 0.7102, 0.4012, 0.7682, 0.438, 0.3777, 0.3238, 0.3923, 0.3399, 0.5412, 0.3405, 0.6623, 0.3385, 0.6679, 0.337, 0.5413, 0.3221, 0.4606, 0.32, 0.4548, 0.3858, 0.5844, 0.4474, 0.5467, 0.4567, 0.3935, 0.4286, 0.3808, 0.3781, 0.3787, 0.3439, 0.3808, 0.3781, 0.3935, 0.4286, 0.416, 0.4025, 0.3923, 0.3399, 0.3777, 0.3238, 0.7298, 0.4588, 0.7682, 0.438, 0.7102, 0.4012, 0.6365, 0.4115, 0.416, 0.4025, 0.5322, 0.4004, 0.5412, 0.3405, 0.3923, 0.3399, 0.7094, 0.4611, 0.5467, 0.4567, 0.5844, 0.4474, 0.6061, 0.4481, 0.3787, 0.3439, 0.4546, 0.3846, 0.4548, 0.3858, 0.3808, 0.3781, 0.5412, 0.3405, 0.5322, 0.4004, 0.6365, 0.4115, 0.7102, 0.4012, 0.6623, 0.3385, 0.7094, 0.4611, 0.7298, 0.4588, 0.6365, 0.4115, 0.5322, 0.4004, 0.416, 0.4025, 0.3935, 0.4286, 0.5467, 0.4567, 0.6061, 0.4481, 0.6266, 0.3752, 0.7498, 0.4085, 0.7682, 0.438, 0.7298, 0.4588, 0.7094, 0.4611, 0.5807, 0.3422, 0.5141, 0.3361, 0.4606, 0.32, 0.5413, 0.3221, 0.5807, 0.3422, 0.5413, 0.3221, 0.6679, 0.337, 0.7153, 0.3674, 0.5815, 0.3425, 0.3787, 0.3439, 0.3777, 0.3238, 0.4606, 0.32, 0.5141, 0.3361, 0.4546, 0.3846, 0.7498, 0.4085, 0.6266, 0.3752, 0.5815, 0.3425, 0.7153, 0.3674, 0.4548, 0.3858, 0.4546, 0.3846, 0.5141, 0.3361, 0.5807, 0.3422, 0.5815, 0.3425, 0.6266, 0.3752, 0.6061, 0.4481, 0.5844, 0.4474, 0.7498, 0.4085, 0.7153, 0.3674, 0.6679, 0.337, 0.6623, 0.3385, 0.7102, 0.4012, 0.7682, 0.438, 0.3777, 0.3238, 0.3923, 0.3399, 0.5412, 0.3405, 0.6623, 0.3385, 0.6679, 0.337, 0.5413, 0.3221, 0.4606, 0.32, 0.4548, 0.3858, 0.5844, 0.4474, 0.5467, 0.4567, 0.3935, 0.4286, 0.3808, 0.3781, 0.3787, 0.3439, 0.3808, 0.3781, 0.3935, 0.4286, 0.416, 0.4025, 0.3923, 0.3399, 0.3777, 0.3238, 0.7298, 0.4588, 0.7682, 0.438, 0.7102, 0.4012, 0.6365, 0.4115, 0.416, 0.4025, 0.5322, 0.4004, 0.5412, 0.3405, 0.3923, 0.3399, 0.7094, 0.4611, 0.5467, 0.4567, 0.5844, 0.4474, 0.6061, 0.4481, 0.3787, 0.3439, 0.4546, 0.3846, 0.4548, 0.3858, 0.3808, 0.3781, 0.5412, 0.3405, 0.5322, 0.4004, 0.6365, 0.4115, 0.7102, 0.4012, 0.6623, 0.3385, 0.7094, 0.4611, 0.7298, 0.4588, 0.6365, 0.4115, 0.5322, 0.4004, 0.416, 0.4025, 0.3935, 0.4286, 0.5467, 0.4567, 0.6061, 0.4481, 0.6266, 0.3752, 0.7498, 0.4085, 0.7682, 0.438, 0.7298, 0.4588, 0.7094, 0.4611, 0.5807, 0.3422, 0.5141, 0.3361, 0.4606, 0.32, 0.5413, 0.3221, 0.5807, 0.3422, 0.5413, 0.3221, 0.6679, 0.337, 0.7153, 0.3674, 0.5815, 0.3425, 0.3787, 0.3439, 0.3777, 0.3238, 0.4606, 0.32, 0.5141, 0.3361, 0.4546, 0.3846, 0.7498, 0.4085, 0.6266, 0.3752, 0.5815, 0.3425, 0.7153, 0.3674, 0.4548, 0.3858, 0.4546, 0.3846, 0.5141, 0.3361, 0.5807, 0.3422, 0.5815, 0.3425, 0.6266, 0.3752, 0.6061, 0.4481, 0.5844, 0.4474, 0.7498, 0.4085, 0.7153, 0.3674, 0.6679, 0.337, 0.6623, 0.3385, 0.7102, 0.4012, 0.7682, 0.438, 0.3777, 0.3238, 0.3923, 0.3399, 0.5412, 0.3405, 0.6623, 0.3385, 0.6679, 0.337, 0.5413, 0.3221, 0.4606, 0.32, 0.4548, 0.3858, 0.5844, 0.4474, 0.5467, 0.4567, 0.3935, 0.4286, 0.3808, 0.3781, 0.3787, 0.3439, 0.3808, 0.3781, 0.3935, 0.4286, 0.416, 0.4025, 0.3923, 0.3399, 0.3777, 0.3238, 0.7298, 0.4588, 0.7682, 0.438, 0.7102, 0.4012, 0.6365, 0.4115, 0.416, 0.4025, 0.5322, 0.4004, 0.5412, 0.3405, 0.3923, 0.3399, 0.7094, 0.4611, 0.5467, 0.4567, 0.5844, 0.4474, 0.6061, 0.4481, 0.3787, 0.3439, 0.4546, 0.3846, 0.4548, 0.3858, 0.3808, 0.3781, 0.5412, 0.3405, 0.5322, 0.4004, 0.6365, 0.4115, 0.7102, 0.4012, 0.6623, 0.3385, 0.7094, 0.4611, 0.7298, 0.4588, 0.6365, 0.4115, 0.5322, 0.4004, 0.416, 0.4025, 0.3935, 0.4286, 0.5467, 0.4567, 0.6061, 0.4481, 0.6266, 0.3752, 0.7498, 0.4085, 0.7682, 0.438, 0.7298, 0.4588, 0.7094, 0.4611, 0.5807, 0.3422, 0.5141, 0.3361, 0.4606, 0.32, 0.5413, 0.3221, 0.5807, 0.3422, 0.5413, 0.3221, 0.6679, 0.337, 0.7153, 0.3674, 0.5815, 0.3425, 0.3787, 0.3439, 0.3777, 0.3238, 0.4606, 0.32, 0.5141, 0.3361, 0.4546, 0.3846, 0.7498, 0.4085, 0.6266, 0.3752, 0.5815, 0.3425, 0.7153, 0.3674, 0.4548, 0.3858, 0.4546, 0.3846, 0.5141, 0.3361, 0.5807, 0.3422, 0.5815, 0.3425, 0.6266, 0.3752, 0.6061, 0.4481, 0.5844, 0.4474, 0.7498, 0.4085, 0.7153, 0.3674, 0.6679, 0.337, 0.6623, 0.3385, 0.7102, 0.4012, 0.7682, 0.438, 0.3777, 0.3238, 0.3923, 0.3399, 0.5412, 0.3405, 0.6623, 0.3385, 0.6679, 0.337, 0.5413, 0.3221, 0.4606, 0.32, 0.4548, 0.3858, 0.5844, 0.4474, 0.5467, 0.4567, 0.3935, 0.4286, 0.3808, 0.3781, 0.3787, 0.3439, 0.3808, 0.3781, 0.3935, 0.4286, 0.416, 0.4025, 0.3923, 0.3399, 0.3777, 0.3238, 0.7298, 0.4588, 0.7682, 0.438, 0.7102, 0.4012, 0.6365, 0.4115, 0.416, 0.4025, 0.5322, 0.4004, 0.5412, 0.3405, 0.3923, 0.3399, 0.7094, 0.4611, 0.5467, 0.4567, 0.5844, 0.4474, 0.6061, 0.4481, 0.3787, 0.3439, 0.4546, 0.3846, 0.4548, 0.3858, 0.3808, 0.3781, 0.5412, 0.3405, 0.5322, 0.4004, 0.6365, 0.4115, 0.7102, 0.4012, 0.6623, 0.3385, 0.7094, 0.4611, 0.7298, 0.4588, 0.6365, 0.4115, 0.5322, 0.4004, 0.416, 0.4025, 0.3935, 0.4286, 0.5467, 0.4567, 0.6061, 0.4481, 0.6266, 0.3752, 0.7498, 0.4085, 0.7682, 0.438, 0.7298, 0.4588, 0.7094, 0.4611, 0.5807, 0.3422, 0.5141, 0.3361, 0.4606, 0.32, 0.5413, 0.3221, 0.5807, 0.3422, 0.5413, 0.3221, 0.6679, 0.337, 0.7153, 0.3674, 0.5815, 0.3425, 0.3787, 0.3439, 0.3777, 0.3238, 0.4606, 0.32, 0.5141, 0.3361, 0.4546, 0.3846, 0.7498, 0.4085, 0.6266, 0.3752, 0.5815, 0.3425, 0.7153, 0.3674, 0.4548, 0.3858, 0.4546, 0.3846, 0.5141, 0.3361, 0.5807, 0.3422, 0.5815, 0.3425, 0.6266, 0.3752, 0.6061, 0.4481, 0.5844, 0.4474, 0.7498, 0.4085, 0.7153, 0.3674, 0.6679, 0.337, 0.6623, 0.3385, 0.7102, 0.4012, 0.7682, 0.438, 0.3777, 0.3238, 0.3923, 0.3399, 0.5412, 0.3405, 0.6623, 0.3385, 0.6679, 0.337, 0.5413, 0.3221, 0.4606, 0.32, 0.4548, 0.3858, 0.5844, 0.4474, 0.5467, 0.4567, 0.3935, 0.4286, 0.3808, 0.3781, 0.3787, 0.3439, 0.3808, 0.3781, 0.3935, 0.4286, 0.416, 0.4025, 0.3923, 0.3399, 0.3777, 0.3238, 0.7298, 0.4588, 0.7682, 0.438, 0.7102, 0.4012, 0.6365, 0.4115, 0.416, 0.4025, 0.5322, 0.4004, 0.5412, 0.3405, 0.3923, 0.3399, 0.7094, 0.4611, 0.5467, 0.4567, 0.5844, 0.4474, 0.6061, 0.4481, 0.3787, 0.3439, 0.4546, 0.3846, 0.4548, 0.3858, 0.3808, 0.3781, 0.5412, 0.3405, 0.5322, 0.4004, 0.6365, 0.4115, 0.7102, 0.4012, 0.6623, 0.3385, 0.7094, 0.4611, 0.7298, 0.4588, 0.6365, 0.4115, 0.5322, 0.4004, 0.416, 0.4025, 0.3935, 0.4286, 0.5467, 0.4567, 0.6061, 0.4481, 0.6266, 0.3752, 0.7498, 0.4085, 0.7682, 0.438, 0.7298, 0.4588, 0.7094, 0.4611, 0.5807, 0.3422, 0.5141, 0.3361, 0.4606, 0.32, 0.5413, 0.3221, 0.5807, 0.3422, 0.5413, 0.3221, 0.6679, 0.337, 0.7153, 0.3674, 0.5815, 0.3425, 0.3787, 0.3439, 0.3777, 0.3238, 0.4606, 0.32, 0.5141, 0.3361, 0.4546, 0.3846, 0.7498, 0.4085, 0.6266, 0.3752, 0.5815, 0.3425, 0.7153, 0.3674, 0.4548, 0.3858, 0.4546, 0.3846, 0.5141, 0.3361, 0.5807, 0.3422, 0.5815, 0.3425, 0.6266, 0.3752, 0.6061, 0.4481, 0.5844, 0.4474, 0.7498, 0.4085, 0.7153, 0.3674, 0.6679, 0.337, 0.6623, 0.3385, 0.7102, 0.4012, 0.7682, 0.438, 0.3777, 0.3238, 0.3923, 0.3399, 0.5412, 0.3405, 0.6623, 0.3385, 0.6679, 0.337, 0.5413, 0.3221, 0.4606, 0.32, 0.4548, 0.3858, 0.5844, 0.4474, 0.5467, 0.4567, 0.3935, 0.4286, 0.3808, 0.3781, 0.3787, 0.3439, 0.3808, 0.3781, 0.3935, 0.4286, 0.416, 0.4025, 0.3923, 0.3399, 0.3777, 0.3238, 0.7298, 0.4588, 0.7682, 0.438, 0.7102, 0.4012, 0.6365, 0.4115, 0.416, 0.4025, 0.5322, 0.4004, 0.5412, 0.3405, 0.3923, 0.3399, 0.7094, 0.4611, 0.5467, 0.4567, 0.5844, 0.4474, 0.6061, 0.4481, 0.3787, 0.3439, 0.4546, 0.3846, 0.4548, 0.3858, 0.3808, 0.3781, 0.5412, 0.3405, 0.5322, 0.4004, 0.6365, 0.4115, 0.7102, 0.4012, 0.6623, 0.3385, 0.7094, 0.4611, 0.7298, 0.4588, 0.6365, 0.4115, 0.5322, 0.4004, 0.416, 0.4025, 0.3935, 0.4286, 0.5467, 0.4567, 0.6061, 0.4481, 0.6266, 0.3752, 0.7498, 0.4085, 0.7682, 0.438, 0.7298, 0.4588, 0.7094, 0.4611, 0.5807, 0.3422, 0.5141, 0.3361, 0.4606, 0.32, 0.5413, 0.3221, 0.5807, 0.3422, 0.5413, 0.3221, 0.6679, 0.337, 0.7153, 0.3674, 0.5815, 0.3425, 0.3787, 0.3439, 0.3777, 0.3238, 0.4606, 0.32, 0.5141, 0.3361, 0.4546, 0.3846, 0.7498, 0.4085, 0.6266, 0.3752, 0.5815, 0.3425, 0.7153, 0.3674, 0.4548, 0.3858, 0.4546, 0.3846, 0.5141, 0.3361, 0.5807, 0.3422, 0.5815, 0.3425, 0.6266, 0.3752, 0.6061, 0.4481, 0.5844, 0.4474, 0.7498, 0.4085, 0.7153, 0.3674, 0.6679, 0.337, 0.6623, 0.3385, 0.7102, 0.4012, 0.7682, 0.438, 0.3777, 0.3238, 0.3923, 0.3399, 0.5412, 0.3405, 0.6623, 0.3385, 0.6679, 0.337, 0.5413, 0.3221, 0.4606, 0.32])
me_sphere.update()

# ---- objects
ob_sphere = bpy.data.objects.new('Sphere', me_sphere)

# ---- transforms, parenting, visibility, modifiers, constraints
ob_sphere.location = (0.0, 0.0, 0.0)

# ---- collection membership
col_collection.objects.link(ob_sphere)

# ---- scene / render settings (as saved in the file)
scene.frame_start = 1; scene.frame_end = 250; scene.frame_set(1)
scene.render.engine = 'BLENDER_EEVEE_NEXT'
scene.cycles.sampling_pattern = 'TABULATED_SOBOL'
scene.cycles.use_light_tree = False
scene.view_settings.view_transform = 'Filmic'
bpy.context.view_layer.update()

# ---- added for rendering (the .blend has no active camera and no usable light): camera, sun
cam_auto = bpy.data.cameras.new('AutoCamera')
cam_auto.lens = 50.0
cam_auto.sensor_width = 36.0
cam_auto.clip_end = 1000.0
ob_auto_camera = bpy.data.objects.new('AutoCamera', cam_auto)
scene.collection.objects.link(ob_auto_camera)
ob_auto_camera.location = (0.858622, -1.04692, 0.776892)
ob_auto_camera.rotation_euler = (1.09748, -7.21219e-08, 0.694738)
scene.camera = ob_auto_camera
light_auto_sun = bpy.data.lights.new('AutoSun', 'SUN')
light_auto_sun.energy = 3.0
light_auto_sun.angle = 0.0523599
ob_auto_sun = bpy.data.objects.new('AutoSun', light_auto_sun)
scene.collection.objects.link(ob_auto_sun)
ob_auto_sun.rotation_euler = (0.872665, 0.174533, 0.523599)
bpy.context.view_layer.update()
